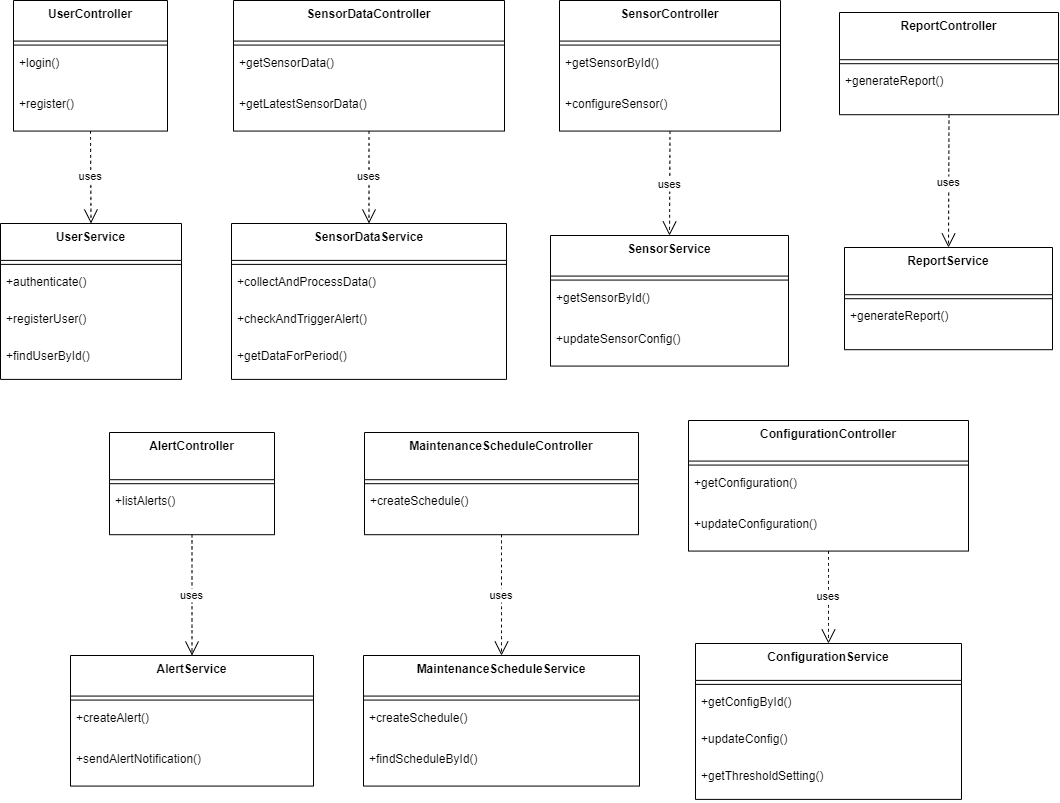

The diagram above was exported from draw.io. Its source (the exported page's mxGraphModel, read from the mxfile embedded in the PNG):
<mxGraphModel dx="3053" dy="2058" grid="1" gridSize="10" guides="1" tooltips="1" connect="1" arrows="1" fold="1" page="1" pageScale="1" pageWidth="827" pageHeight="1169" math="0" shadow="0">
  <root>
    <mxCell id="0" />
    <mxCell id="1" parent="0" />
    <mxCell id="IPOVJZ6B6GiX1Tb60mH--1" value="UserController" style="swimlane;fontStyle=1;align=center;verticalAlign=top;childLayout=stackLayout;horizontal=1;startSize=40.57142857142857;horizontalStack=0;resizeParent=1;resizeParentMax=0;resizeLast=0;collapsible=0;marginBottom=0;" vertex="1" parent="1">
      <mxGeometry x="33" y="20" width="154" height="130.57142857142856" as="geometry" />
    </mxCell>
    <mxCell id="IPOVJZ6B6GiX1Tb60mH--2" style="line;strokeWidth=1;fillColor=none;align=left;verticalAlign=middle;spacingTop=-1;spacingLeft=3;spacingRight=3;rotatable=0;labelPosition=right;points=[];portConstraint=eastwest;strokeColor=inherit;" vertex="1" parent="IPOVJZ6B6GiX1Tb60mH--1">
      <mxGeometry y="40.57142857142857" width="154" height="8" as="geometry" />
    </mxCell>
    <mxCell id="IPOVJZ6B6GiX1Tb60mH--3" value="+login()" style="text;strokeColor=none;fillColor=none;align=left;verticalAlign=top;spacingLeft=4;spacingRight=4;overflow=hidden;rotatable=0;points=[[0,0.5],[1,0.5]];portConstraint=eastwest;" vertex="1" parent="IPOVJZ6B6GiX1Tb60mH--1">
      <mxGeometry y="48.57142857142857" width="154" height="41" as="geometry" />
    </mxCell>
    <mxCell id="IPOVJZ6B6GiX1Tb60mH--4" value="+register()" style="text;strokeColor=none;fillColor=none;align=left;verticalAlign=top;spacingLeft=4;spacingRight=4;overflow=hidden;rotatable=0;points=[[0,0.5],[1,0.5]];portConstraint=eastwest;" vertex="1" parent="IPOVJZ6B6GiX1Tb60mH--1">
      <mxGeometry y="89.57142857142857" width="154" height="41" as="geometry" />
    </mxCell>
    <mxCell id="IPOVJZ6B6GiX1Tb60mH--5" value="SensorDataController" style="swimlane;fontStyle=1;align=center;verticalAlign=top;childLayout=stackLayout;horizontal=1;startSize=40.57142857142857;horizontalStack=0;resizeParent=1;resizeParentMax=0;resizeLast=0;collapsible=0;marginBottom=0;" vertex="1" parent="1">
      <mxGeometry x="253" y="20" width="271" height="130.57142857142856" as="geometry" />
    </mxCell>
    <mxCell id="IPOVJZ6B6GiX1Tb60mH--6" style="line;strokeWidth=1;fillColor=none;align=left;verticalAlign=middle;spacingTop=-1;spacingLeft=3;spacingRight=3;rotatable=0;labelPosition=right;points=[];portConstraint=eastwest;strokeColor=inherit;" vertex="1" parent="IPOVJZ6B6GiX1Tb60mH--5">
      <mxGeometry y="40.57142857142857" width="271" height="8" as="geometry" />
    </mxCell>
    <mxCell id="IPOVJZ6B6GiX1Tb60mH--7" value="+getSensorData()" style="text;strokeColor=none;fillColor=none;align=left;verticalAlign=top;spacingLeft=4;spacingRight=4;overflow=hidden;rotatable=0;points=[[0,0.5],[1,0.5]];portConstraint=eastwest;" vertex="1" parent="IPOVJZ6B6GiX1Tb60mH--5">
      <mxGeometry y="48.57142857142857" width="271" height="41" as="geometry" />
    </mxCell>
    <mxCell id="IPOVJZ6B6GiX1Tb60mH--8" value="+getLatestSensorData()" style="text;strokeColor=none;fillColor=none;align=left;verticalAlign=top;spacingLeft=4;spacingRight=4;overflow=hidden;rotatable=0;points=[[0,0.5],[1,0.5]];portConstraint=eastwest;" vertex="1" parent="IPOVJZ6B6GiX1Tb60mH--5">
      <mxGeometry y="89.57142857142857" width="271" height="41" as="geometry" />
    </mxCell>
    <mxCell id="IPOVJZ6B6GiX1Tb60mH--9" value="SensorController" style="swimlane;fontStyle=1;align=center;verticalAlign=top;childLayout=stackLayout;horizontal=1;startSize=40.57142857142857;horizontalStack=0;resizeParent=1;resizeParentMax=0;resizeLast=0;collapsible=0;marginBottom=0;" vertex="1" parent="1">
      <mxGeometry x="579" y="20" width="221" height="130.57142857142856" as="geometry" />
    </mxCell>
    <mxCell id="IPOVJZ6B6GiX1Tb60mH--10" style="line;strokeWidth=1;fillColor=none;align=left;verticalAlign=middle;spacingTop=-1;spacingLeft=3;spacingRight=3;rotatable=0;labelPosition=right;points=[];portConstraint=eastwest;strokeColor=inherit;" vertex="1" parent="IPOVJZ6B6GiX1Tb60mH--9">
      <mxGeometry y="40.57142857142857" width="221" height="8" as="geometry" />
    </mxCell>
    <mxCell id="IPOVJZ6B6GiX1Tb60mH--11" value="+getSensorById()" style="text;strokeColor=none;fillColor=none;align=left;verticalAlign=top;spacingLeft=4;spacingRight=4;overflow=hidden;rotatable=0;points=[[0,0.5],[1,0.5]];portConstraint=eastwest;" vertex="1" parent="IPOVJZ6B6GiX1Tb60mH--9">
      <mxGeometry y="48.57142857142857" width="221" height="41" as="geometry" />
    </mxCell>
    <mxCell id="IPOVJZ6B6GiX1Tb60mH--12" value="+configureSensor()" style="text;strokeColor=none;fillColor=none;align=left;verticalAlign=top;spacingLeft=4;spacingRight=4;overflow=hidden;rotatable=0;points=[[0,0.5],[1,0.5]];portConstraint=eastwest;" vertex="1" parent="IPOVJZ6B6GiX1Tb60mH--9">
      <mxGeometry y="89.57142857142857" width="221" height="41" as="geometry" />
    </mxCell>
    <mxCell id="IPOVJZ6B6GiX1Tb60mH--13" value="ReportController" style="swimlane;fontStyle=1;align=center;verticalAlign=top;childLayout=stackLayout;horizontal=1;startSize=47.2;horizontalStack=0;resizeParent=1;resizeParentMax=0;resizeLast=0;collapsible=0;marginBottom=0;" vertex="1" parent="1">
      <mxGeometry x="859" y="32" width="219" height="102.2" as="geometry" />
    </mxCell>
    <mxCell id="IPOVJZ6B6GiX1Tb60mH--14" style="line;strokeWidth=1;fillColor=none;align=left;verticalAlign=middle;spacingTop=-1;spacingLeft=3;spacingRight=3;rotatable=0;labelPosition=right;points=[];portConstraint=eastwest;strokeColor=inherit;" vertex="1" parent="IPOVJZ6B6GiX1Tb60mH--13">
      <mxGeometry y="47.2" width="219" height="8" as="geometry" />
    </mxCell>
    <mxCell id="IPOVJZ6B6GiX1Tb60mH--15" value="+generateReport()" style="text;strokeColor=none;fillColor=none;align=left;verticalAlign=top;spacingLeft=4;spacingRight=4;overflow=hidden;rotatable=0;points=[[0,0.5],[1,0.5]];portConstraint=eastwest;" vertex="1" parent="IPOVJZ6B6GiX1Tb60mH--13">
      <mxGeometry y="55.2" width="219" height="47" as="geometry" />
    </mxCell>
    <mxCell id="IPOVJZ6B6GiX1Tb60mH--16" value="AlertController" style="swimlane;fontStyle=1;align=center;verticalAlign=top;childLayout=stackLayout;horizontal=1;startSize=47.2;horizontalStack=0;resizeParent=1;resizeParentMax=0;resizeLast=0;collapsible=0;marginBottom=0;" vertex="1" parent="1">
      <mxGeometry x="129" y="452" width="165" height="102.2" as="geometry" />
    </mxCell>
    <mxCell id="IPOVJZ6B6GiX1Tb60mH--17" style="line;strokeWidth=1;fillColor=none;align=left;verticalAlign=middle;spacingTop=-1;spacingLeft=3;spacingRight=3;rotatable=0;labelPosition=right;points=[];portConstraint=eastwest;strokeColor=inherit;" vertex="1" parent="IPOVJZ6B6GiX1Tb60mH--16">
      <mxGeometry y="47.2" width="165" height="8" as="geometry" />
    </mxCell>
    <mxCell id="IPOVJZ6B6GiX1Tb60mH--18" value="+listAlerts()" style="text;strokeColor=none;fillColor=none;align=left;verticalAlign=top;spacingLeft=4;spacingRight=4;overflow=hidden;rotatable=0;points=[[0,0.5],[1,0.5]];portConstraint=eastwest;" vertex="1" parent="IPOVJZ6B6GiX1Tb60mH--16">
      <mxGeometry y="55.2" width="165" height="47" as="geometry" />
    </mxCell>
    <mxCell id="IPOVJZ6B6GiX1Tb60mH--19" value="MaintenanceScheduleController" style="swimlane;fontStyle=1;align=center;verticalAlign=top;childLayout=stackLayout;horizontal=1;startSize=47.2;horizontalStack=0;resizeParent=1;resizeParentMax=0;resizeLast=0;collapsible=0;marginBottom=0;" vertex="1" parent="1">
      <mxGeometry x="384" y="452" width="274" height="102.2" as="geometry" />
    </mxCell>
    <mxCell id="IPOVJZ6B6GiX1Tb60mH--20" style="line;strokeWidth=1;fillColor=none;align=left;verticalAlign=middle;spacingTop=-1;spacingLeft=3;spacingRight=3;rotatable=0;labelPosition=right;points=[];portConstraint=eastwest;strokeColor=inherit;" vertex="1" parent="IPOVJZ6B6GiX1Tb60mH--19">
      <mxGeometry y="47.2" width="274" height="8" as="geometry" />
    </mxCell>
    <mxCell id="IPOVJZ6B6GiX1Tb60mH--21" value="+createSchedule()" style="text;strokeColor=none;fillColor=none;align=left;verticalAlign=top;spacingLeft=4;spacingRight=4;overflow=hidden;rotatable=0;points=[[0,0.5],[1,0.5]];portConstraint=eastwest;" vertex="1" parent="IPOVJZ6B6GiX1Tb60mH--19">
      <mxGeometry y="55.2" width="274" height="47" as="geometry" />
    </mxCell>
    <mxCell id="IPOVJZ6B6GiX1Tb60mH--22" value="ConfigurationController" style="swimlane;fontStyle=1;align=center;verticalAlign=top;childLayout=stackLayout;horizontal=1;startSize=40.57142857142857;horizontalStack=0;resizeParent=1;resizeParentMax=0;resizeLast=0;collapsible=0;marginBottom=0;" vertex="1" parent="1">
      <mxGeometry x="708" y="440" width="280" height="130.57142857142856" as="geometry" />
    </mxCell>
    <mxCell id="IPOVJZ6B6GiX1Tb60mH--23" style="line;strokeWidth=1;fillColor=none;align=left;verticalAlign=middle;spacingTop=-1;spacingLeft=3;spacingRight=3;rotatable=0;labelPosition=right;points=[];portConstraint=eastwest;strokeColor=inherit;" vertex="1" parent="IPOVJZ6B6GiX1Tb60mH--22">
      <mxGeometry y="40.57142857142857" width="280" height="8" as="geometry" />
    </mxCell>
    <mxCell id="IPOVJZ6B6GiX1Tb60mH--24" value="+getConfiguration()" style="text;strokeColor=none;fillColor=none;align=left;verticalAlign=top;spacingLeft=4;spacingRight=4;overflow=hidden;rotatable=0;points=[[0,0.5],[1,0.5]];portConstraint=eastwest;" vertex="1" parent="IPOVJZ6B6GiX1Tb60mH--22">
      <mxGeometry y="48.57142857142857" width="280" height="41" as="geometry" />
    </mxCell>
    <mxCell id="IPOVJZ6B6GiX1Tb60mH--25" value="+updateConfiguration()" style="text;strokeColor=none;fillColor=none;align=left;verticalAlign=top;spacingLeft=4;spacingRight=4;overflow=hidden;rotatable=0;points=[[0,0.5],[1,0.5]];portConstraint=eastwest;" vertex="1" parent="IPOVJZ6B6GiX1Tb60mH--22">
      <mxGeometry y="89.57142857142857" width="280" height="41" as="geometry" />
    </mxCell>
    <mxCell id="IPOVJZ6B6GiX1Tb60mH--26" value="UserService" style="swimlane;fontStyle=1;align=center;verticalAlign=top;childLayout=stackLayout;horizontal=1;startSize=36.888888888888886;horizontalStack=0;resizeParent=1;resizeParentMax=0;resizeLast=0;collapsible=0;marginBottom=0;" vertex="1" parent="1">
      <mxGeometry x="20" y="243" width="181" height="155.88888888888889" as="geometry" />
    </mxCell>
    <mxCell id="IPOVJZ6B6GiX1Tb60mH--27" style="line;strokeWidth=1;fillColor=none;align=left;verticalAlign=middle;spacingTop=-1;spacingLeft=3;spacingRight=3;rotatable=0;labelPosition=right;points=[];portConstraint=eastwest;strokeColor=inherit;" vertex="1" parent="IPOVJZ6B6GiX1Tb60mH--26">
      <mxGeometry y="36.888888888888886" width="181" height="8" as="geometry" />
    </mxCell>
    <mxCell id="IPOVJZ6B6GiX1Tb60mH--28" value="+authenticate()" style="text;strokeColor=none;fillColor=none;align=left;verticalAlign=top;spacingLeft=4;spacingRight=4;overflow=hidden;rotatable=0;points=[[0,0.5],[1,0.5]];portConstraint=eastwest;" vertex="1" parent="IPOVJZ6B6GiX1Tb60mH--26">
      <mxGeometry y="44.888888888888886" width="181" height="37" as="geometry" />
    </mxCell>
    <mxCell id="IPOVJZ6B6GiX1Tb60mH--29" value="+registerUser()" style="text;strokeColor=none;fillColor=none;align=left;verticalAlign=top;spacingLeft=4;spacingRight=4;overflow=hidden;rotatable=0;points=[[0,0.5],[1,0.5]];portConstraint=eastwest;" vertex="1" parent="IPOVJZ6B6GiX1Tb60mH--26">
      <mxGeometry y="81.88888888888889" width="181" height="37" as="geometry" />
    </mxCell>
    <mxCell id="IPOVJZ6B6GiX1Tb60mH--30" value="+findUserById()" style="text;strokeColor=none;fillColor=none;align=left;verticalAlign=top;spacingLeft=4;spacingRight=4;overflow=hidden;rotatable=0;points=[[0,0.5],[1,0.5]];portConstraint=eastwest;" vertex="1" parent="IPOVJZ6B6GiX1Tb60mH--26">
      <mxGeometry y="118.88888888888889" width="181" height="37" as="geometry" />
    </mxCell>
    <mxCell id="IPOVJZ6B6GiX1Tb60mH--31" value="SensorDataService" style="swimlane;fontStyle=1;align=center;verticalAlign=top;childLayout=stackLayout;horizontal=1;startSize=36.888888888888886;horizontalStack=0;resizeParent=1;resizeParentMax=0;resizeLast=0;collapsible=0;marginBottom=0;" vertex="1" parent="1">
      <mxGeometry x="251" y="243" width="275" height="155.88888888888889" as="geometry" />
    </mxCell>
    <mxCell id="IPOVJZ6B6GiX1Tb60mH--32" style="line;strokeWidth=1;fillColor=none;align=left;verticalAlign=middle;spacingTop=-1;spacingLeft=3;spacingRight=3;rotatable=0;labelPosition=right;points=[];portConstraint=eastwest;strokeColor=inherit;" vertex="1" parent="IPOVJZ6B6GiX1Tb60mH--31">
      <mxGeometry y="36.888888888888886" width="275" height="8" as="geometry" />
    </mxCell>
    <mxCell id="IPOVJZ6B6GiX1Tb60mH--33" value="+collectAndProcessData()" style="text;strokeColor=none;fillColor=none;align=left;verticalAlign=top;spacingLeft=4;spacingRight=4;overflow=hidden;rotatable=0;points=[[0,0.5],[1,0.5]];portConstraint=eastwest;" vertex="1" parent="IPOVJZ6B6GiX1Tb60mH--31">
      <mxGeometry y="44.888888888888886" width="275" height="37" as="geometry" />
    </mxCell>
    <mxCell id="IPOVJZ6B6GiX1Tb60mH--34" value="+checkAndTriggerAlert()" style="text;strokeColor=none;fillColor=none;align=left;verticalAlign=top;spacingLeft=4;spacingRight=4;overflow=hidden;rotatable=0;points=[[0,0.5],[1,0.5]];portConstraint=eastwest;" vertex="1" parent="IPOVJZ6B6GiX1Tb60mH--31">
      <mxGeometry y="81.88888888888889" width="275" height="37" as="geometry" />
    </mxCell>
    <mxCell id="IPOVJZ6B6GiX1Tb60mH--35" value="+getDataForPeriod()" style="text;strokeColor=none;fillColor=none;align=left;verticalAlign=top;spacingLeft=4;spacingRight=4;overflow=hidden;rotatable=0;points=[[0,0.5],[1,0.5]];portConstraint=eastwest;" vertex="1" parent="IPOVJZ6B6GiX1Tb60mH--31">
      <mxGeometry y="118.88888888888889" width="275" height="37" as="geometry" />
    </mxCell>
    <mxCell id="IPOVJZ6B6GiX1Tb60mH--36" value="SensorService" style="swimlane;fontStyle=1;align=center;verticalAlign=top;childLayout=stackLayout;horizontal=1;startSize=40.57142857142857;horizontalStack=0;resizeParent=1;resizeParentMax=0;resizeLast=0;collapsible=0;marginBottom=0;" vertex="1" parent="1">
      <mxGeometry x="570" y="255" width="238" height="130.57142857142856" as="geometry" />
    </mxCell>
    <mxCell id="IPOVJZ6B6GiX1Tb60mH--37" style="line;strokeWidth=1;fillColor=none;align=left;verticalAlign=middle;spacingTop=-1;spacingLeft=3;spacingRight=3;rotatable=0;labelPosition=right;points=[];portConstraint=eastwest;strokeColor=inherit;" vertex="1" parent="IPOVJZ6B6GiX1Tb60mH--36">
      <mxGeometry y="40.57142857142857" width="238" height="8" as="geometry" />
    </mxCell>
    <mxCell id="IPOVJZ6B6GiX1Tb60mH--38" value="+getSensorById()" style="text;strokeColor=none;fillColor=none;align=left;verticalAlign=top;spacingLeft=4;spacingRight=4;overflow=hidden;rotatable=0;points=[[0,0.5],[1,0.5]];portConstraint=eastwest;" vertex="1" parent="IPOVJZ6B6GiX1Tb60mH--36">
      <mxGeometry y="48.57142857142857" width="238" height="41" as="geometry" />
    </mxCell>
    <mxCell id="IPOVJZ6B6GiX1Tb60mH--39" value="+updateSensorConfig()" style="text;strokeColor=none;fillColor=none;align=left;verticalAlign=top;spacingLeft=4;spacingRight=4;overflow=hidden;rotatable=0;points=[[0,0.5],[1,0.5]];portConstraint=eastwest;" vertex="1" parent="IPOVJZ6B6GiX1Tb60mH--36">
      <mxGeometry y="89.57142857142857" width="238" height="41" as="geometry" />
    </mxCell>
    <mxCell id="IPOVJZ6B6GiX1Tb60mH--40" value="ReportService" style="swimlane;fontStyle=1;align=center;verticalAlign=top;childLayout=stackLayout;horizontal=1;startSize=47.2;horizontalStack=0;resizeParent=1;resizeParentMax=0;resizeLast=0;collapsible=0;marginBottom=0;" vertex="1" parent="1">
      <mxGeometry x="864" y="267" width="208" height="102.2" as="geometry" />
    </mxCell>
    <mxCell id="IPOVJZ6B6GiX1Tb60mH--41" style="line;strokeWidth=1;fillColor=none;align=left;verticalAlign=middle;spacingTop=-1;spacingLeft=3;spacingRight=3;rotatable=0;labelPosition=right;points=[];portConstraint=eastwest;strokeColor=inherit;" vertex="1" parent="IPOVJZ6B6GiX1Tb60mH--40">
      <mxGeometry y="47.2" width="208" height="8" as="geometry" />
    </mxCell>
    <mxCell id="IPOVJZ6B6GiX1Tb60mH--42" value="+generateReport()" style="text;strokeColor=none;fillColor=none;align=left;verticalAlign=top;spacingLeft=4;spacingRight=4;overflow=hidden;rotatable=0;points=[[0,0.5],[1,0.5]];portConstraint=eastwest;" vertex="1" parent="IPOVJZ6B6GiX1Tb60mH--40">
      <mxGeometry y="55.2" width="208" height="47" as="geometry" />
    </mxCell>
    <mxCell id="IPOVJZ6B6GiX1Tb60mH--43" value="AlertService" style="swimlane;fontStyle=1;align=center;verticalAlign=top;childLayout=stackLayout;horizontal=1;startSize=40.57142857142857;horizontalStack=0;resizeParent=1;resizeParentMax=0;resizeLast=0;collapsible=0;marginBottom=0;" vertex="1" parent="1">
      <mxGeometry x="90" y="675" width="243" height="130.57142857142856" as="geometry" />
    </mxCell>
    <mxCell id="IPOVJZ6B6GiX1Tb60mH--44" style="line;strokeWidth=1;fillColor=none;align=left;verticalAlign=middle;spacingTop=-1;spacingLeft=3;spacingRight=3;rotatable=0;labelPosition=right;points=[];portConstraint=eastwest;strokeColor=inherit;" vertex="1" parent="IPOVJZ6B6GiX1Tb60mH--43">
      <mxGeometry y="40.57142857142857" width="243" height="8" as="geometry" />
    </mxCell>
    <mxCell id="IPOVJZ6B6GiX1Tb60mH--45" value="+createAlert()" style="text;strokeColor=none;fillColor=none;align=left;verticalAlign=top;spacingLeft=4;spacingRight=4;overflow=hidden;rotatable=0;points=[[0,0.5],[1,0.5]];portConstraint=eastwest;" vertex="1" parent="IPOVJZ6B6GiX1Tb60mH--43">
      <mxGeometry y="48.57142857142857" width="243" height="41" as="geometry" />
    </mxCell>
    <mxCell id="IPOVJZ6B6GiX1Tb60mH--46" value="+sendAlertNotification()" style="text;strokeColor=none;fillColor=none;align=left;verticalAlign=top;spacingLeft=4;spacingRight=4;overflow=hidden;rotatable=0;points=[[0,0.5],[1,0.5]];portConstraint=eastwest;" vertex="1" parent="IPOVJZ6B6GiX1Tb60mH--43">
      <mxGeometry y="89.57142857142857" width="243" height="41" as="geometry" />
    </mxCell>
    <mxCell id="IPOVJZ6B6GiX1Tb60mH--47" value="MaintenanceScheduleService" style="swimlane;fontStyle=1;align=center;verticalAlign=top;childLayout=stackLayout;horizontal=1;startSize=40.57142857142857;horizontalStack=0;resizeParent=1;resizeParentMax=0;resizeLast=0;collapsible=0;marginBottom=0;" vertex="1" parent="1">
      <mxGeometry x="383" y="675" width="276" height="130.57142857142856" as="geometry" />
    </mxCell>
    <mxCell id="IPOVJZ6B6GiX1Tb60mH--48" style="line;strokeWidth=1;fillColor=none;align=left;verticalAlign=middle;spacingTop=-1;spacingLeft=3;spacingRight=3;rotatable=0;labelPosition=right;points=[];portConstraint=eastwest;strokeColor=inherit;" vertex="1" parent="IPOVJZ6B6GiX1Tb60mH--47">
      <mxGeometry y="40.57142857142857" width="276" height="8" as="geometry" />
    </mxCell>
    <mxCell id="IPOVJZ6B6GiX1Tb60mH--49" value="+createSchedule()" style="text;strokeColor=none;fillColor=none;align=left;verticalAlign=top;spacingLeft=4;spacingRight=4;overflow=hidden;rotatable=0;points=[[0,0.5],[1,0.5]];portConstraint=eastwest;" vertex="1" parent="IPOVJZ6B6GiX1Tb60mH--47">
      <mxGeometry y="48.57142857142857" width="276" height="41" as="geometry" />
    </mxCell>
    <mxCell id="IPOVJZ6B6GiX1Tb60mH--50" value="+findScheduleById()" style="text;strokeColor=none;fillColor=none;align=left;verticalAlign=top;spacingLeft=4;spacingRight=4;overflow=hidden;rotatable=0;points=[[0,0.5],[1,0.5]];portConstraint=eastwest;" vertex="1" parent="IPOVJZ6B6GiX1Tb60mH--47">
      <mxGeometry y="89.57142857142857" width="276" height="41" as="geometry" />
    </mxCell>
    <mxCell id="IPOVJZ6B6GiX1Tb60mH--51" value="ConfigurationService" style="swimlane;fontStyle=1;align=center;verticalAlign=top;childLayout=stackLayout;horizontal=1;startSize=36.888888888888886;horizontalStack=0;resizeParent=1;resizeParentMax=0;resizeLast=0;collapsible=0;marginBottom=0;" vertex="1" parent="1">
      <mxGeometry x="715" y="663" width="266" height="155.88888888888889" as="geometry" />
    </mxCell>
    <mxCell id="IPOVJZ6B6GiX1Tb60mH--52" style="line;strokeWidth=1;fillColor=none;align=left;verticalAlign=middle;spacingTop=-1;spacingLeft=3;spacingRight=3;rotatable=0;labelPosition=right;points=[];portConstraint=eastwest;strokeColor=inherit;" vertex="1" parent="IPOVJZ6B6GiX1Tb60mH--51">
      <mxGeometry y="36.888888888888886" width="266" height="8" as="geometry" />
    </mxCell>
    <mxCell id="IPOVJZ6B6GiX1Tb60mH--53" value="+getConfigById()" style="text;strokeColor=none;fillColor=none;align=left;verticalAlign=top;spacingLeft=4;spacingRight=4;overflow=hidden;rotatable=0;points=[[0,0.5],[1,0.5]];portConstraint=eastwest;" vertex="1" parent="IPOVJZ6B6GiX1Tb60mH--51">
      <mxGeometry y="44.888888888888886" width="266" height="37" as="geometry" />
    </mxCell>
    <mxCell id="IPOVJZ6B6GiX1Tb60mH--54" value="+updateConfig()" style="text;strokeColor=none;fillColor=none;align=left;verticalAlign=top;spacingLeft=4;spacingRight=4;overflow=hidden;rotatable=0;points=[[0,0.5],[1,0.5]];portConstraint=eastwest;" vertex="1" parent="IPOVJZ6B6GiX1Tb60mH--51">
      <mxGeometry y="81.88888888888889" width="266" height="37" as="geometry" />
    </mxCell>
    <mxCell id="IPOVJZ6B6GiX1Tb60mH--55" value="+getThresholdSetting()" style="text;strokeColor=none;fillColor=none;align=left;verticalAlign=top;spacingLeft=4;spacingRight=4;overflow=hidden;rotatable=0;points=[[0,0.5],[1,0.5]];portConstraint=eastwest;" vertex="1" parent="IPOVJZ6B6GiX1Tb60mH--51">
      <mxGeometry y="118.88888888888889" width="266" height="37" as="geometry" />
    </mxCell>
    <mxCell id="IPOVJZ6B6GiX1Tb60mH--56" value="uses" style="curved=1;dashed=1;startArrow=none;endArrow=open;endSize=12;exitX=0.5;exitY=1;entryX=0.5;entryY=0;rounded=0;" edge="1" parent="1" source="IPOVJZ6B6GiX1Tb60mH--1" target="IPOVJZ6B6GiX1Tb60mH--26">
      <mxGeometry relative="1" as="geometry">
        <Array as="points" />
      </mxGeometry>
    </mxCell>
    <mxCell id="IPOVJZ6B6GiX1Tb60mH--57" value="uses" style="curved=1;dashed=1;startArrow=none;endArrow=open;endSize=12;exitX=0.5;exitY=1;entryX=0.5;entryY=0;rounded=0;" edge="1" parent="1" source="IPOVJZ6B6GiX1Tb60mH--5" target="IPOVJZ6B6GiX1Tb60mH--31">
      <mxGeometry relative="1" as="geometry">
        <Array as="points" />
      </mxGeometry>
    </mxCell>
    <mxCell id="IPOVJZ6B6GiX1Tb60mH--58" value="uses" style="curved=1;dashed=1;startArrow=none;endArrow=open;endSize=12;exitX=0.5;exitY=1;entryX=0.5;entryY=0;rounded=0;" edge="1" parent="1" source="IPOVJZ6B6GiX1Tb60mH--9" target="IPOVJZ6B6GiX1Tb60mH--36">
      <mxGeometry relative="1" as="geometry">
        <Array as="points" />
      </mxGeometry>
    </mxCell>
    <mxCell id="IPOVJZ6B6GiX1Tb60mH--59" value="uses" style="curved=1;dashed=1;startArrow=none;endArrow=open;endSize=12;exitX=0.5;exitY=1;entryX=0.5;entryY=0;rounded=0;" edge="1" parent="1" source="IPOVJZ6B6GiX1Tb60mH--13" target="IPOVJZ6B6GiX1Tb60mH--40">
      <mxGeometry relative="1" as="geometry">
        <Array as="points" />
      </mxGeometry>
    </mxCell>
    <mxCell id="IPOVJZ6B6GiX1Tb60mH--60" value="uses" style="curved=1;dashed=1;startArrow=none;endArrow=open;endSize=12;exitX=0.5;exitY=1;entryX=0.5;entryY=0;rounded=0;" edge="1" parent="1" source="IPOVJZ6B6GiX1Tb60mH--16" target="IPOVJZ6B6GiX1Tb60mH--43">
      <mxGeometry relative="1" as="geometry">
        <Array as="points" />
      </mxGeometry>
    </mxCell>
    <mxCell id="IPOVJZ6B6GiX1Tb60mH--61" value="uses" style="curved=1;dashed=1;startArrow=none;endArrow=open;endSize=12;exitX=0.5;exitY=1;entryX=0.5;entryY=0;rounded=0;" edge="1" parent="1" source="IPOVJZ6B6GiX1Tb60mH--19" target="IPOVJZ6B6GiX1Tb60mH--47">
      <mxGeometry relative="1" as="geometry">
        <Array as="points" />
      </mxGeometry>
    </mxCell>
    <mxCell id="IPOVJZ6B6GiX1Tb60mH--62" value="uses" style="curved=1;dashed=1;startArrow=none;endArrow=open;endSize=12;exitX=0.5;exitY=1;entryX=0.5;entryY=0;rounded=0;" edge="1" parent="1" source="IPOVJZ6B6GiX1Tb60mH--22" target="IPOVJZ6B6GiX1Tb60mH--51">
      <mxGeometry relative="1" as="geometry">
        <Array as="points" />
      </mxGeometry>
    </mxCell>
  </root>
</mxGraphModel>